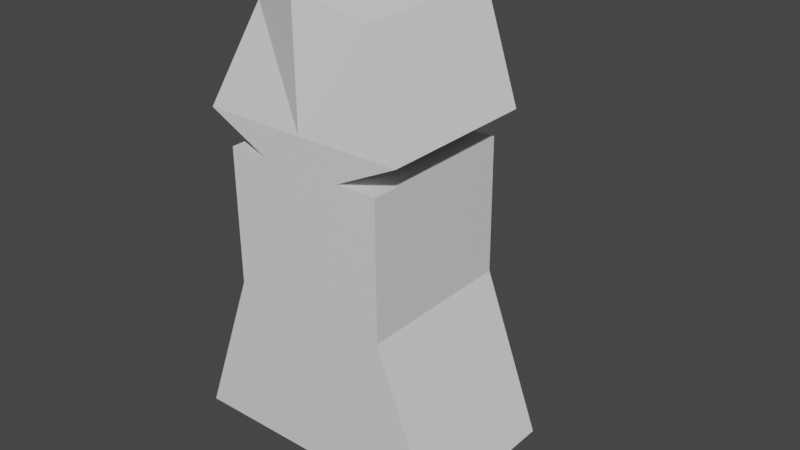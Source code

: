 # Source: goblin.blend  (saved by Blender 2.82.7; exported with 4.5.12 LTS)
import bpy
from mathutils import Matrix  # noqa: F401  (used for matrix-valued properties, if any)

bpy.ops.wm.read_factory_settings(use_empty=True)
scene = bpy.context.scene
scene.name = 'Scene'

# ---- collections
col_collection = bpy.data.collections.new('Collection'); scene.collection.children.link(col_collection)

# ---- materials (node trees are filled in below, after node groups)
mat_material = bpy.data.materials.new('Material')
mat_material.alpha_threshold = 0.0
mat_material.use_transparent_shadow = False
mat_material.line_color = (0.0, 0.0, 0.0, 1.0)

# ---- material node trees
mat_material.use_nodes = True; mat_material.node_tree.nodes.clear()
_N = mat_material.node_tree.nodes; _L = mat_material.node_tree.links
n0 = _N.new('ShaderNodeOutputMaterial'); n0.name = 'Material Output'; n0.location = (300, 300)
n1 = _N.new('ShaderNodeBsdfPrincipled'); n1.name = 'Principled BSDF'; n1.location = (10, 300)
n1.distribution = 'GGX'
n1.subsurface_method = 'BURLEY'
n1.inputs[2].default_value = 0.4
n1.inputs[3].default_value = 1.45
n1.inputs[27].default_value = (0.0, 0.0, 0.0, 1.0)
n1.inputs[28].default_value = 1.0
_L.new(n1.outputs[0], n0.inputs[0])
n0.is_active_output = True

# ---- world
world_world = bpy.data.worlds.new('World'); scene.world = world_world
world_world.use_nodes = True; world_world.node_tree.nodes.clear()
_N = world_world.node_tree.nodes; _L = world_world.node_tree.links
n0 = _N.new('ShaderNodeOutputWorld'); n0.name = 'World Output'; n0.location = (300, 300)
n1 = _N.new('ShaderNodeBackground'); n1.name = 'Background'; n1.location = (10, 300)
n1.inputs[0].default_value = (0.05088, 0.05088, 0.05088, 1.0)
_L.new(n1.outputs[0], n0.inputs[0])
n0.is_active_output = True
world_world.color = (0.05088, 0.05088, 0.05088)
world_world.use_sun_shadow = False
world_world.sun_shadow_jitter_overblur = 0.0

# ---- meshes
me_cube = bpy.data.meshes.new('Cube')
me_cube.from_pydata([(1.021, 1.006, 0.9982), (1.75, 1.006, -0.9982), (1.021, 1.006, 2.711), (1.021, -1.006, 0.9982), (1.75, -1.006, -0.9982), (1.021, -1.006, 2.711), (0.875, -1.006, -0.9982), (0.5103, 1.006, 0.9982), (0.5103, -1.006, 0.9982), (0.875, 1.006, -0.9982), (0.5103, 1.006, 2.711), (0.5103, -1.006, 2.711), (1.297, -1.006, 3.103), (1.297, 1.006, 3.103), (0.6985, -0.7782, 4.352), (0.6985, 1.234, 4.352), (0.4375, 1.006, -0.9982), (0.4375, -1.006, -0.9982), (0.875, 3.825e-08, -0.9982), (0.2187, 1.006, -0.9982), (0.6563, -1.006, -0.9982), (0.875, -0.5031, -0.9982), (0.6562, 1.006, -0.9982), (0.2188, -1.006, -0.9982), (0.875, 0.5031, -0.9982), (0.6563, 2.869e-08, -0.9982), (0.2188, 9.562e-09, -0.9982), (0.4375, -0.5031, -0.9982), (0.2188, 0.5031, -0.9982), (0.2188, -0.5031, -0.9982), (0.6563, -0.5031, -0.9982), (0.6563, 0.5031, -0.9982), (-1.021, 1.006, 0.9982), (-1.75, 1.006, -0.9982), (-1.021, 1.006, 2.711), (-1.021, -1.006, 0.9982), (-1.75, -1.006, -0.9982), (4.399e-08, -1.006, -0.9982), (4.399e-08, -1.006, 2.711), (-4.399e-08, 1.006, 0.9982), (4.399e-08, -1.006, 0.9982), (-4.399e-08, 1.006, 2.711), (-4.399e-08, 1.006, -0.9982), (-1.021, -1.006, 2.711), (-0.875, -1.006, -0.9982), (-0.5103, 1.006, 0.9982), (-0.5103, -1.006, 0.9982), (-0.875, 1.006, -0.9982), (-0.5103, 1.006, 2.711), (-0.5103, -1.006, 2.711), (4.399e-08, -1.006, 3.103), (-9.589e-08, 2.194, 3.103), (-1.297, -1.006, 3.103), (-1.297, 1.006, 3.103), (4.399e-08, -1.006, 4.683), (-4.399e-08, 1.006, 4.683), (-0.6985, -0.7782, 4.352), (-0.6985, 1.234, 4.352), (-0.4375, 1.006, -0.9982), (0.0, 0.0, -0.9982), (-0.4375, -1.006, -0.9982), (-0.875, -3.825e-08, -0.9982), (-0.2188, 1.006, -0.9982), (2.199e-08, -0.5031, -0.9982), (-0.6562, -1.006, -0.9982), (-0.875, -0.5031, -0.9982), (-0.6563, 1.006, -0.9982), (-2.199e-08, 0.5031, -0.9982), (-0.2187, -1.006, -0.9982), (-0.875, 0.5031, -0.9982), (-0.6563, -2.869e-08, -0.9982), (-0.2188, -9.562e-09, -0.9982), (-0.4375, -0.5031, -0.9982), (-0.2188, 0.5031, -0.9982), (-0.2188, -0.5031, -0.9982), (-0.6563, -0.5031, -0.9982), (-0.6563, 0.5031, -0.9982), (0.6562, 1.468, -1.817), (0.4375, 1.468, -1.817), (0.2188, 9.562e-09, -1.817), (0.4375, 1.912e-08, -1.817), (0.4375, 0.5031, -1.817), (0.2187, 1.468, -1.817), (0.6563, 2.869e-08, -1.817), (0.4375, -0.5031, -1.817), (0.2188, 0.5031, -1.817), (0.2188, -0.5031, -1.817), (0.6563, -0.5031, -1.817), (0.6563, 0.5031, -1.817), (-0.6563, 1.468, -1.817), (-0.4375, 1.468, -1.817), (-0.2188, -9.562e-09, -1.817), (-0.4375, -1.912e-08, -1.817), (-0.4375, 0.5031, -1.817), (-0.2188, 1.468, -1.817), (-0.6563, -2.869e-08, -1.817), (-0.4375, -0.5031, -1.817), (-0.2188, 0.5031, -1.817), (-0.2188, -0.5031, -1.817), (-0.6563, -0.5031, -1.817), (-0.6563, 0.5031, -1.817)], [], [(7, 39, 41, 10), (1, 0, 3, 4), (10, 11, 5, 2), (6, 21, 18, 24, 9, 1, 4), (9, 7, 0, 1), (8, 3, 5, 11), (6, 8, 40, 37, 23, 17, 20), (3, 0, 2, 5), (4, 3, 8, 6), (40, 8, 11, 38), (42, 39, 7, 9, 22, 16, 19), (31, 22, 9, 24), (10, 41, 51, 13), (0, 7, 10, 2), (12, 13, 15, 14), (38, 11, 12, 50), (11, 10, 13, 12), (55, 54, 14, 15), (50, 12, 14, 54), (13, 51, 55, 15), (30, 25, 18, 21), (16, 22, 77, 78), (26, 28, 85, 79), (30, 27, 84, 87), (59, 67, 28, 26), (67, 42, 19, 28), (23, 29, 27, 17), (37, 63, 29, 23), (63, 59, 26, 29), (20, 30, 21, 6), (17, 27, 30, 20), (76, 66, 89, 100), (25, 31, 24, 18), (71, 74, 98, 91), (70, 76, 100, 95), (45, 48, 41, 39), (33, 36, 35, 32), (48, 34, 43, 49), (44, 36, 33, 47, 69, 61, 65), (47, 33, 32, 45), (46, 49, 43, 35), (44, 64, 60, 68, 37, 40, 46), (35, 43, 34, 32), (36, 44, 46, 35), (40, 38, 49, 46), (42, 62, 58, 66, 47, 45, 39), (76, 69, 47, 66), (48, 53, 51, 41), (32, 34, 48, 45), (52, 56, 57, 53), (38, 50, 52, 49), (49, 52, 53, 48), (55, 57, 56, 54), (50, 54, 56, 52), (53, 57, 55, 51), (75, 65, 61, 70), (22, 31, 88, 77), (29, 26, 79, 86), (31, 25, 83, 88), (59, 71, 73, 67), (67, 73, 62, 42), (68, 60, 72, 74), (37, 68, 74, 63), (63, 74, 71, 59), (64, 44, 65, 75), (60, 64, 75, 72), (66, 58, 90, 89), (70, 61, 69, 76), (58, 62, 94, 90), (74, 72, 96, 98), (86, 79, 80, 84), (85, 82, 78, 81), (79, 85, 81, 80), (84, 80, 83, 87), (80, 81, 88, 83), (81, 78, 77, 88), (98, 96, 92, 91), (97, 93, 90, 94), (91, 92, 93, 97), (96, 99, 95, 92), (92, 95, 100, 93), (93, 100, 89, 90), (19, 16, 78, 82), (72, 75, 99, 96), (28, 19, 82, 85), (73, 71, 91, 97), (25, 30, 87, 83), (27, 29, 86, 84), (62, 73, 97, 94), (75, 70, 95, 99)])
_uv = me_cube.uv_layers.new(name='UVMap')
_uv.uv.foreach_set('vector', [0.3306, 0.6347, 0.3306, 0.6283, 0.3306, 0.6283, 0.3306, 0.6347, 0.2919, 0.6412, 0.3306, 0.6412, 0.3306, 0.6799, 0.2919, 0.6799, 0.3306, 0.6347, 0.3693, 0.6347, 0.3693, 0.6412, 0.3306, 0.6412, 0.2532, 0.6347, 0.2629, 0.6347, 0.2726, 0.6347, 0.2822, 0.6347, 0.2919, 0.6347, 0.2919, 0.6412, 0.2532, 0.6412, 0.2919, 0.6347, 0.3306, 0.6347, 0.3306, 0.6412, 0.2919, 0.6412, 0.3306, 0.5316, 0.3306, 0.5252, 0.3306, 0.5252, 0.3306, 0.5316, 0.2919, 0.5316, 0.3306, 0.5316, 0.3306, 0.5381, 0.2919, 0.5381, 0.2919, 0.5364, 0.2919, 0.5348, 0.2919, 0.5332, 0.3306, 0.6799, 0.3306, 0.6412, 0.3306, 0.6412, 0.3306, 0.6799, 0.2919, 0.5252, 0.3306, 0.5252, 0.3306, 0.5316, 0.2919, 0.5316, 0.3306, 0.5381, 0.3306, 0.5316, 0.3306, 0.5316, 0.3306, 0.5381, 0.2919, 0.6283, 0.3306, 0.6283, 0.3306, 0.6347, 0.2919, 0.6347, 0.2919, 0.6331, 0.2919, 0.6315, 0.2919, 0.6299, 0.2822, 0.6331, 0.2919, 0.6331, 0.2919, 0.6347, 0.2822, 0.6347, 0.8889, 0.8242, 0.8889, 0.8117, 0.8889, 0.8117, 0.8889, 0.8242, 0.3306, 0.6412, 0.3306, 0.6347, 0.3306, 0.6347, 0.3306, 0.6412, 0.9636, 0.8242, 0.8889, 0.8242, 0.8889, 0.8242, 0.9636, 0.8242, 0.935, 0.7152, 0.935, 0.6735, 0.935, 0.6735, 0.935, 0.7152, 0.9636, 0.8242, 0.8889, 0.8242, 0.8889, 0.8242, 0.9636, 0.8242, 0.8889, 0.8117, 0.9636, 0.8117, 0.9636, 0.8242, 0.8889, 0.8242, 0.935, 0.7152, 0.935, 0.6735, 0.935, 0.6735, 0.935, 0.7152, 0.8889, 0.8242, 0.8889, 0.8117, 0.8889, 0.8117, 0.8889, 0.8242, 0.2629, 0.6331, 0.2726, 0.6331, 0.2726, 0.6347, 0.2629, 0.6347, 0.9649, 0.5798, 0.969, 0.5796, 0.969, 0.5796, 0.9649, 0.5798, 0.9626, 0.6888, 0.9617, 0.6343, 0.9617, 0.6343, 0.9626, 0.6888, 0.9717, 0.7429, 0.9676, 0.743, 0.9676, 0.743, 0.9717, 0.7429, 0.2726, 0.6283, 0.2822, 0.6283, 0.2822, 0.6299, 0.2726, 0.6299, 0.2822, 0.6283, 0.2919, 0.6283, 0.2919, 0.6299, 0.2822, 0.6299, 0.2532, 0.6299, 0.2629, 0.6299, 0.2629, 0.6315, 0.2532, 0.6315, 0.2532, 0.6283, 0.2629, 0.6283, 0.2629, 0.6299, 0.2532, 0.6299, 0.2629, 0.6283, 0.2726, 0.6283, 0.2726, 0.6299, 0.2629, 0.6299, 0.2532, 0.6331, 0.2629, 0.6331, 0.2629, 0.6347, 0.2532, 0.6347, 0.2532, 0.6315, 0.2629, 0.6315, 0.2629, 0.6331, 0.2532, 0.6331, 0.9699, 0.6341, 0.969, 0.5796, 0.969, 0.5796, 0.9699, 0.6341, 0.2726, 0.6331, 0.2822, 0.6331, 0.2822, 0.6347, 0.2726, 0.6347, 0.9626, 0.6888, 0.9635, 0.7432, 0.9635, 0.7432, 0.9626, 0.6888, 0.9708, 0.6885, 0.9699, 0.6341, 0.9699, 0.6341, 0.9708, 0.6885, 0.3306, 0.6347, 0.3306, 0.6347, 0.3306, 0.6283, 0.3306, 0.6283, 0.2919, 0.6412, 0.2919, 0.6799, 0.3306, 0.6799, 0.3306, 0.6412, 0.3306, 0.6347, 0.3306, 0.6412, 0.3693, 0.6412, 0.3693, 0.6347, 0.2532, 0.6347, 0.2532, 0.6412, 0.2919, 0.6412, 0.2919, 0.6347, 0.2822, 0.6347, 0.2726, 0.6347, 0.2629, 0.6347, 0.2919, 0.6347, 0.2919, 0.6412, 0.3306, 0.6412, 0.3306, 0.6347, 0.3306, 0.5316, 0.3306, 0.5316, 0.3306, 0.5252, 0.3306, 0.5252, 0.2919, 0.5316, 0.2919, 0.5332, 0.2919, 0.5348, 0.2919, 0.5364, 0.2919, 0.5381, 0.3306, 0.5381, 0.3306, 0.5316, 0.3306, 0.6799, 0.3306, 0.6799, 0.3306, 0.6412, 0.3306, 0.6412, 0.2919, 0.5252, 0.2919, 0.5316, 0.3306, 0.5316, 0.3306, 0.5252, 0.3306, 0.5381, 0.3306, 0.5381, 0.3306, 0.5316, 0.3306, 0.5316, 0.2919, 0.6283, 0.2919, 0.6299, 0.2919, 0.6315, 0.2919, 0.6331, 0.2919, 0.6347, 0.3306, 0.6347, 0.3306, 0.6283, 0.2822, 0.6331, 0.2822, 0.6347, 0.2919, 0.6347, 0.2919, 0.6331, 0.8889, 0.8242, 0.8889, 0.8242, 0.8889, 0.8117, 0.8889, 0.8117, 0.3306, 0.6412, 0.3306, 0.6412, 0.3306, 0.6347, 0.3306, 0.6347, 0.9636, 0.8242, 0.9636, 0.8242, 0.8889, 0.8242, 0.8889, 0.8242, 0.935, 0.7152, 0.935, 0.7152, 0.935, 0.6735, 0.935, 0.6735, 0.9636, 0.8242, 0.9636, 0.8242, 0.8889, 0.8242, 0.8889, 0.8242, 0.8889, 0.8117, 0.8889, 0.8242, 0.9636, 0.8242, 0.9636, 0.8117, 0.935, 0.7152, 0.935, 0.7152, 0.935, 0.6735, 0.935, 0.6735, 0.8889, 0.8242, 0.8889, 0.8242, 0.8889, 0.8117, 0.8889, 0.8117, 0.2629, 0.6331, 0.2629, 0.6347, 0.2726, 0.6347, 0.2726, 0.6331, 0.969, 0.5796, 0.9699, 0.6341, 0.9699, 0.6341, 0.969, 0.5796, 0.9635, 0.7432, 0.9626, 0.6888, 0.9626, 0.6888, 0.9635, 0.7432, 0.9699, 0.6341, 0.9708, 0.6885, 0.9708, 0.6885, 0.9699, 0.6341, 0.2726, 0.6283, 0.2726, 0.6299, 0.2822, 0.6299, 0.2822, 0.6283, 0.2822, 0.6283, 0.2822, 0.6299, 0.2919, 0.6299, 0.2919, 0.6283, 0.2532, 0.6299, 0.2532, 0.6315, 0.2629, 0.6315, 0.2629, 0.6299, 0.2532, 0.6283, 0.2532, 0.6299, 0.2629, 0.6299, 0.2629, 0.6283, 0.2629, 0.6283, 0.2629, 0.6299, 0.2726, 0.6299, 0.2726, 0.6283, 0.2532, 0.6331, 0.2532, 0.6347, 0.2629, 0.6347, 0.2629, 0.6331, 0.2532, 0.6315, 0.2532, 0.6331, 0.2629, 0.6331, 0.2629, 0.6315, 0.969, 0.5796, 0.9649, 0.5798, 0.9649, 0.5798, 0.969, 0.5796, 0.2726, 0.6331, 0.2726, 0.6347, 0.2822, 0.6347, 0.2822, 0.6331, 0.9649, 0.5798, 0.9608, 0.5799, 0.9608, 0.5799, 0.9649, 0.5798, 0.9635, 0.7432, 0.9676, 0.743, 0.9676, 0.743, 0.9635, 0.7432, 0.9635, 0.7432, 0.9626, 0.6888, 0.9667, 0.6886, 0.9676, 0.743, 0.9617, 0.6343, 0.9608, 0.5799, 0.9649, 0.5798, 0.9658, 0.6342, 0.9626, 0.6888, 0.9617, 0.6343, 0.9658, 0.6342, 0.9667, 0.6886, 0.9676, 0.743, 0.9667, 0.6886, 0.9708, 0.6885, 0.9717, 0.7429, 0.9667, 0.6886, 0.9658, 0.6342, 0.9699, 0.6341, 0.9708, 0.6885, 0.9658, 0.6342, 0.9649, 0.5798, 0.969, 0.5796, 0.9699, 0.6341, 0.9635, 0.7432, 0.9676, 0.743, 0.9667, 0.6886, 0.9626, 0.6888, 0.9617, 0.6343, 0.9658, 0.6342, 0.9649, 0.5798, 0.9608, 0.5799, 0.9626, 0.6888, 0.9667, 0.6886, 0.9658, 0.6342, 0.9617, 0.6343, 0.9676, 0.743, 0.9717, 0.7429, 0.9708, 0.6885, 0.9667, 0.6886, 0.9667, 0.6886, 0.9708, 0.6885, 0.9699, 0.6341, 0.9658, 0.6342, 0.9658, 0.6342, 0.9699, 0.6341, 0.969, 0.5796, 0.9649, 0.5798, 0.9608, 0.5799, 0.9649, 0.5798, 0.9649, 0.5798, 0.9608, 0.5799, 0.9676, 0.743, 0.9717, 0.7429, 0.9717, 0.7429, 0.9676, 0.743, 0.9617, 0.6343, 0.9608, 0.5799, 0.9608, 0.5799, 0.9617, 0.6343, 0.9617, 0.6343, 0.9626, 0.6888, 0.9626, 0.6888, 0.9617, 0.6343, 0.9708, 0.6885, 0.9717, 0.7429, 0.9717, 0.7429, 0.9708, 0.6885, 0.9676, 0.743, 0.9635, 0.7432, 0.9635, 0.7432, 0.9676, 0.743, 0.9608, 0.5799, 0.9617, 0.6343, 0.9617, 0.6343, 0.9608, 0.5799, 0.9717, 0.7429, 0.9708, 0.6885, 0.9708, 0.6885, 0.9717, 0.7429])
me_cube.materials.append(mat_material)
me_cube.use_remesh_preserve_volume = False
me_cube.use_remesh_preserve_attributes = False
me_cube.use_mirror_vertex_groups = False
me_cube.update()
arm_armature = bpy.data.armatures.new('Armature')  # bones are not reproduced

# ---- objects
ob_cube = bpy.data.objects.new('Cube', me_cube)
ob_armature = bpy.data.objects.new('Armature', arm_armature)

# ---- transforms, parenting, visibility, modifiers, constraints
ob_cube.parent = ob_armature
ob_cube.matrix_parent_inverse = Matrix(((0.9867, 0.0492, -0.1549, -0.7347), (-0.1542, -0.01954, -0.9879, -1.345), (-0.05163, 0.9986, -0.0117, 0.02781), (-0.0, -0.0, 0.0, 1.0)))
ob_cube.location = (0.0, 0.0, 0.0)
ob_cube.lock_rotations_4d = False
ob_cube.empty_display_type = 'ARROWS'
ob_cube.lineart.crease_threshold = 0.0
_vg = ob_cube.vertex_groups.new(name='Foot_R')
for _i, _w in zip([0, 1, 2, 3, 4, 5, 6, 7, 8, 9, 10, 11, 12, 13, 14, 15, 16, 17, 18, 19, 20, 21, 22, 23, 24, 25, 26, 27, 28, 29, 30, 31, 32, 33, 34, 35, 36, 37, 38, 39, 40, 41, 42, 43, 44, 45, 46, 47, 48, 49, 50, 51, 52, 53, 54, 55, 56, 57, 58, 59, 60, 61, 62, 63, 64, 65, 66, 67, 68, 69, 70, 71, 72, 73, 74, 75, 76, 77, 78, 79, 80, 81, 82, 83, 84, 85, 86, 87, 88, 90, 91, 94, 96, 97, 98, 99], [0.6237, 0.7612, 0.4596, 0.5212, 0.6486, 0.4723, 0.6094, 0.5827, 0.4816, 0.828, 0.4493, 0.4293, 0.4226, 0.4308, 0.3901, 0.4061, 0.8417, 0.5726, 0.8151, 0.7198, 0.5854, 0.7128, 0.8531, 0.508, 0.8035, 0.8259, 0.6577, 0.7096, 0.6789, 0.6441, 0.742, 0.8407, 0.3866, 0.2198, 0.449, 0.3006, 0.2592, 0.4563, 0.4015, 0.5192, 0.3961, 0.4515, 0.4925, 0.3616, 0.3002, 0.4366, 0.335, 0.1691, 0.4458, 0.3855, 0.3975, 0.4321, 0.3986, 0.4266, 0.398, 0.3951, 0.4203, 0.4085, 0.1579, 0.4861, 0.3601, 0.1736, 0.2646, 0.4732, 0.3253, 0.2171, 0.09719, 0.4937, 0.3915, 0.0929, 0.121, 0.3154, 0.234, 0.3102, 0.303, 0.1986, 0.07807, 0.966, 0.9642, 0.9663, 0.9835, 0.9861, 0.9565, 0.982, 0.9648, 0.9703, 0.9554, 0.965, 0.9845, 0.0004529, 0.01989, 0.01807, 0.0403, 0.01199, 0.05382, 0.03421]): _vg.add([_i], _w, 'REPLACE')
_vg = ob_cube.vertex_groups.new(name='Foot_L')
for _i, _w in zip([0, 1, 2, 3, 4, 5, 6, 7, 8, 9, 10, 11, 12, 13, 14, 15, 16, 17, 18, 19, 20, 21, 22, 23, 24, 25, 26, 27, 28, 29, 30, 31, 32, 33, 34, 35, 36, 37, 38, 39, 40, 41, 42, 43, 44, 45, 46, 47, 48, 49, 50, 51, 52, 53, 54, 55, 56, 57, 58, 59, 60, 61, 62, 63, 64, 65, 66, 67, 68, 69, 70, 71, 72, 73, 74, 75, 76, 77, 78, 79, 82, 84, 85, 86, 87, 89, 90, 91, 92, 93, 94, 95, 96, 97, 98, 99, 100], [0.3763, 0.2388, 0.5404, 0.4788, 0.3514, 0.5277, 0.3906, 0.4173, 0.5184, 0.172, 0.5507, 0.5707, 0.5774, 0.5692, 0.6099, 0.5939, 0.1583, 0.4274, 0.1849, 0.2802, 0.4146, 0.2872, 0.1469, 0.492, 0.1965, 0.1741, 0.3423, 0.2904, 0.3211, 0.3559, 0.258, 0.1593, 0.6134, 0.7802, 0.551, 0.6994, 0.7408, 0.5437, 0.5985, 0.4808, 0.6039, 0.5485, 0.5075, 0.6384, 0.6998, 0.5634, 0.665, 0.8309, 0.5542, 0.6145, 0.6025, 0.5679, 0.6014, 0.5734, 0.602, 0.6049, 0.5797, 0.5915, 0.8421, 0.5139, 0.6399, 0.8264, 0.7354, 0.5268, 0.6747, 0.7829, 0.9028, 0.5063, 0.6085, 0.9071, 0.879, 0.6846, 0.766, 0.6898, 0.697, 0.8014, 0.9219, 0.01799, 0.02169, 0.01736, 0.03707, 0.02044, 0.00938, 0.03922, 0.02003, 0.9778, 0.9748, 0.9651, 0.9805, 0.9852, 0.966, 0.9804, 0.9548, 0.969, 0.9462, 0.9579, 0.9874]): _vg.add([_i], _w, 'REPLACE')
_m = ob_cube.modifiers.new('Armature', 'ARMATURE')
_m.object = ob_armature
ob_armature.location = (0.5191, -0.0179, -1.442)
ob_armature.rotation_euler = (-1.571, 0.1556, 0.04982)
ob_armature.lineart.crease_threshold = 0.0

# ---- collection membership
col_collection.objects.link(ob_cube)
col_collection.objects.link(ob_armature)

# ---- scene / render settings (as saved in the file)
scene.frame_start = 1; scene.frame_end = 60; scene.frame_set(60)
scene.render.engine = 'BLENDER_EEVEE_NEXT'
scene.cycles.use_denoising = False
scene.cycles.samples = 128
scene.cycles.sampling_pattern = 'TABULATED_SOBOL'
scene.cycles.use_adaptive_sampling = False
scene.cycles.use_light_tree = False
scene.view_settings.view_transform = 'Filmic'
bpy.context.view_layer.update()

# ---- added for rendering (the .blend has no active camera and no usable light): camera, sun
cam_auto = bpy.data.cameras.new('AutoCamera')
cam_auto.lens = 50.0
cam_auto.sensor_width = 36.0
cam_auto.clip_end = 1000.0
ob_auto_camera = bpy.data.objects.new('AutoCamera', cam_auto)
scene.collection.objects.link(ob_auto_camera)
ob_auto_camera.location = (7.51069, -8.44846, 7.44628)
ob_auto_camera.rotation_euler = (1.09748, -7.21219e-08, 0.694738)
scene.camera = ob_auto_camera
light_auto_sun = bpy.data.lights.new('AutoSun', 'SUN')
light_auto_sun.energy = 3.0
light_auto_sun.angle = 0.0523599
ob_auto_sun = bpy.data.objects.new('AutoSun', light_auto_sun)
scene.collection.objects.link(ob_auto_sun)
ob_auto_sun.rotation_euler = (0.872665, 0.174533, 0.523599)
bpy.context.view_layer.update()
